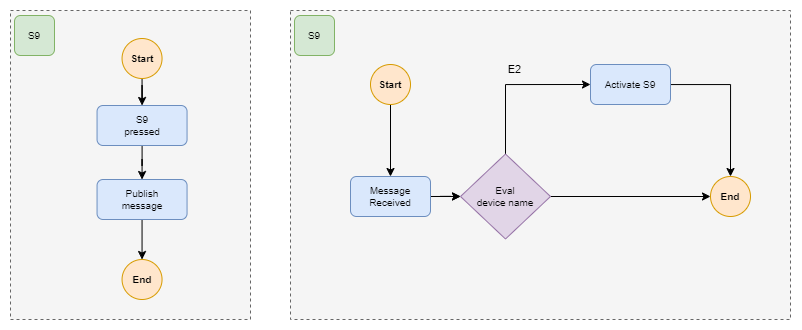

The diagram above was exported from draw.io. Its source (the exported page's mxGraphModel, read from the mxfile embedded in the PNG):
<mxGraphModel dx="1911" dy="1042" grid="1" gridSize="10" guides="1" tooltips="1" connect="1" arrows="1" fold="1" page="1" pageScale="1" pageWidth="1169" pageHeight="827" math="0" shadow="0">
  <root>
    <mxCell id="0" />
    <mxCell id="1" parent="0" />
    <mxCell id="2" value="" style="rounded=0;whiteSpace=wrap;html=1;fillColor=#f5f5f5;fontColor=#333333;strokeColor=#666666;dashed=1;" vertex="1" parent="1">
      <mxGeometry x="40" y="41" width="240" height="309" as="geometry" />
    </mxCell>
    <mxCell id="3" style="edgeStyle=orthogonalEdgeStyle;rounded=0;orthogonalLoop=1;jettySize=auto;html=1;" edge="1" source="4" target="6" parent="1">
      <mxGeometry relative="1" as="geometry" />
    </mxCell>
    <mxCell id="4" value="Start" style="ellipse;whiteSpace=wrap;html=1;aspect=fixed;fillColor=#ffe6cc;strokeColor=#d79b00;fontSize=10;fontStyle=1" vertex="1" parent="1">
      <mxGeometry x="151.54999999999995" y="69" width="40" height="40" as="geometry" />
    </mxCell>
    <mxCell id="5" style="edgeStyle=orthogonalEdgeStyle;rounded=0;orthogonalLoop=1;jettySize=auto;html=1;entryX=0.5;entryY=0;entryDx=0;entryDy=0;" edge="1" source="6" target="8" parent="1">
      <mxGeometry relative="1" as="geometry">
        <mxPoint x="171.55000000000018" y="205.9999999999999" as="targetPoint" />
      </mxGeometry>
    </mxCell>
    <mxCell id="6" value="S9&lt;br style=&quot;font-size: 10px;&quot;&gt;pressed" style="rounded=1;whiteSpace=wrap;html=1;fillColor=#dae8fc;strokeColor=#6c8ebf;fontSize=10;" vertex="1" parent="1">
      <mxGeometry x="126.54999999999995" y="136" width="90" height="40" as="geometry" />
    </mxCell>
    <mxCell id="7" style="edgeStyle=orthogonalEdgeStyle;rounded=0;orthogonalLoop=1;jettySize=auto;html=1;entryX=0.5;entryY=0;entryDx=0;entryDy=0;" edge="1" source="8" target="9" parent="1">
      <mxGeometry relative="1" as="geometry" />
    </mxCell>
    <mxCell id="8" value="Publish &lt;br&gt;message" style="rounded=1;whiteSpace=wrap;html=1;fillColor=#dae8fc;strokeColor=#6c8ebf;fontSize=10;" vertex="1" parent="1">
      <mxGeometry x="126.54999999999995" y="210" width="90" height="40" as="geometry" />
    </mxCell>
    <mxCell id="9" value="End" style="ellipse;whiteSpace=wrap;html=1;aspect=fixed;fillColor=#ffe6cc;strokeColor=#d79b00;fontSize=10;fontStyle=1" vertex="1" parent="1">
      <mxGeometry x="151.54999999999995" y="290" width="40" height="40" as="geometry" />
    </mxCell>
    <mxCell id="10" value="S9" style="rounded=1;whiteSpace=wrap;html=1;fontSize=10;fillColor=#d5e8d4;strokeColor=#82b366;" vertex="1" parent="1">
      <mxGeometry x="44" y="46" width="40" height="40" as="geometry" />
    </mxCell>
    <mxCell id="11" value="" style="rounded=0;whiteSpace=wrap;html=1;fillColor=#f5f5f5;fontColor=#333333;strokeColor=#666666;dashed=1;" vertex="1" parent="1">
      <mxGeometry x="320" y="41" width="500" height="309" as="geometry" />
    </mxCell>
    <mxCell id="12" value="S9" style="rounded=1;whiteSpace=wrap;html=1;fontSize=10;fillColor=#d5e8d4;strokeColor=#82b366;" vertex="1" parent="1">
      <mxGeometry x="324" y="46" width="40" height="40" as="geometry" />
    </mxCell>
    <mxCell id="13" style="edgeStyle=orthogonalEdgeStyle;rounded=0;orthogonalLoop=1;jettySize=auto;html=1;entryX=0.5;entryY=0;entryDx=0;entryDy=0;" edge="1" source="14" target="23" parent="1">
      <mxGeometry relative="1" as="geometry">
        <mxPoint x="420.45" y="207" as="targetPoint" />
      </mxGeometry>
    </mxCell>
    <mxCell id="14" value="Start" style="ellipse;whiteSpace=wrap;html=1;aspect=fixed;fillColor=#ffe6cc;strokeColor=#d79b00;fontSize=10;fontStyle=1" vertex="1" parent="1">
      <mxGeometry x="400" y="95" width="40" height="40" as="geometry" />
    </mxCell>
    <mxCell id="15" style="edgeStyle=orthogonalEdgeStyle;rounded=0;orthogonalLoop=1;jettySize=auto;html=1;entryX=0;entryY=0.5;entryDx=0;entryDy=0;" edge="1" target="19" parent="1">
      <mxGeometry relative="1" as="geometry">
        <mxPoint x="460.45" y="227" as="sourcePoint" />
      </mxGeometry>
    </mxCell>
    <mxCell id="16" style="edgeStyle=orthogonalEdgeStyle;rounded=0;orthogonalLoop=1;jettySize=auto;html=1;entryX=0;entryY=0.5;entryDx=0;entryDy=0;exitX=0.5;exitY=0;exitDx=0;exitDy=0;" edge="1" source="19" target="21" parent="1">
      <mxGeometry relative="1" as="geometry" />
    </mxCell>
    <mxCell id="17" value="E2" style="edgeLabel;html=1;align=center;verticalAlign=middle;resizable=0;points=[];labelBackgroundColor=none;" vertex="1" connectable="0" parent="16">
      <mxGeometry x="-0.4509" y="1" relative="1" as="geometry">
        <mxPoint x="9" y="-43" as="offset" />
      </mxGeometry>
    </mxCell>
    <mxCell id="18" style="edgeStyle=orthogonalEdgeStyle;rounded=0;orthogonalLoop=1;jettySize=auto;html=1;entryX=0;entryY=0.5;entryDx=0;entryDy=0;" edge="1" source="19" target="24" parent="1">
      <mxGeometry relative="1" as="geometry" />
    </mxCell>
    <mxCell id="19" value="Eval &lt;br style=&quot;font-size: 10px;&quot;&gt;device name&lt;br style=&quot;font-size: 10px;&quot;&gt;" style="rhombus;whiteSpace=wrap;html=1;fontSize=10;fillColor=#e1d5e7;strokeColor=#9673a6;" vertex="1" parent="1">
      <mxGeometry x="490" y="184.5" width="90" height="85" as="geometry" />
    </mxCell>
    <mxCell id="20" style="edgeStyle=orthogonalEdgeStyle;rounded=0;orthogonalLoop=1;jettySize=auto;html=1;" edge="1" source="21" target="24" parent="1">
      <mxGeometry relative="1" as="geometry" />
    </mxCell>
    <mxCell id="21" value="Activate S9" style="rounded=1;whiteSpace=wrap;html=1;fillColor=#dae8fc;strokeColor=#6c8ebf;fontSize=10;" vertex="1" parent="1">
      <mxGeometry x="620" y="95" width="80" height="40" as="geometry" />
    </mxCell>
    <mxCell id="22" value="" style="edgeStyle=orthogonalEdgeStyle;rounded=0;orthogonalLoop=1;jettySize=auto;html=1;exitX=1;exitY=0.5;exitDx=0;exitDy=0;" edge="1" source="23" target="19" parent="1">
      <mxGeometry relative="1" as="geometry" />
    </mxCell>
    <mxCell id="23" value="Message &lt;br style=&quot;font-size: 10px;&quot;&gt;Received" style="rounded=1;whiteSpace=wrap;html=1;fillColor=#dae8fc;strokeColor=#6c8ebf;fontSize=10;" vertex="1" parent="1">
      <mxGeometry x="380" y="207" width="80" height="40" as="geometry" />
    </mxCell>
    <mxCell id="24" value="End" style="ellipse;whiteSpace=wrap;html=1;aspect=fixed;fillColor=#ffe6cc;strokeColor=#d79b00;fontSize=10;fontStyle=1" vertex="1" parent="1">
      <mxGeometry x="740" y="207" width="40" height="40" as="geometry" />
    </mxCell>
  </root>
</mxGraphModel>